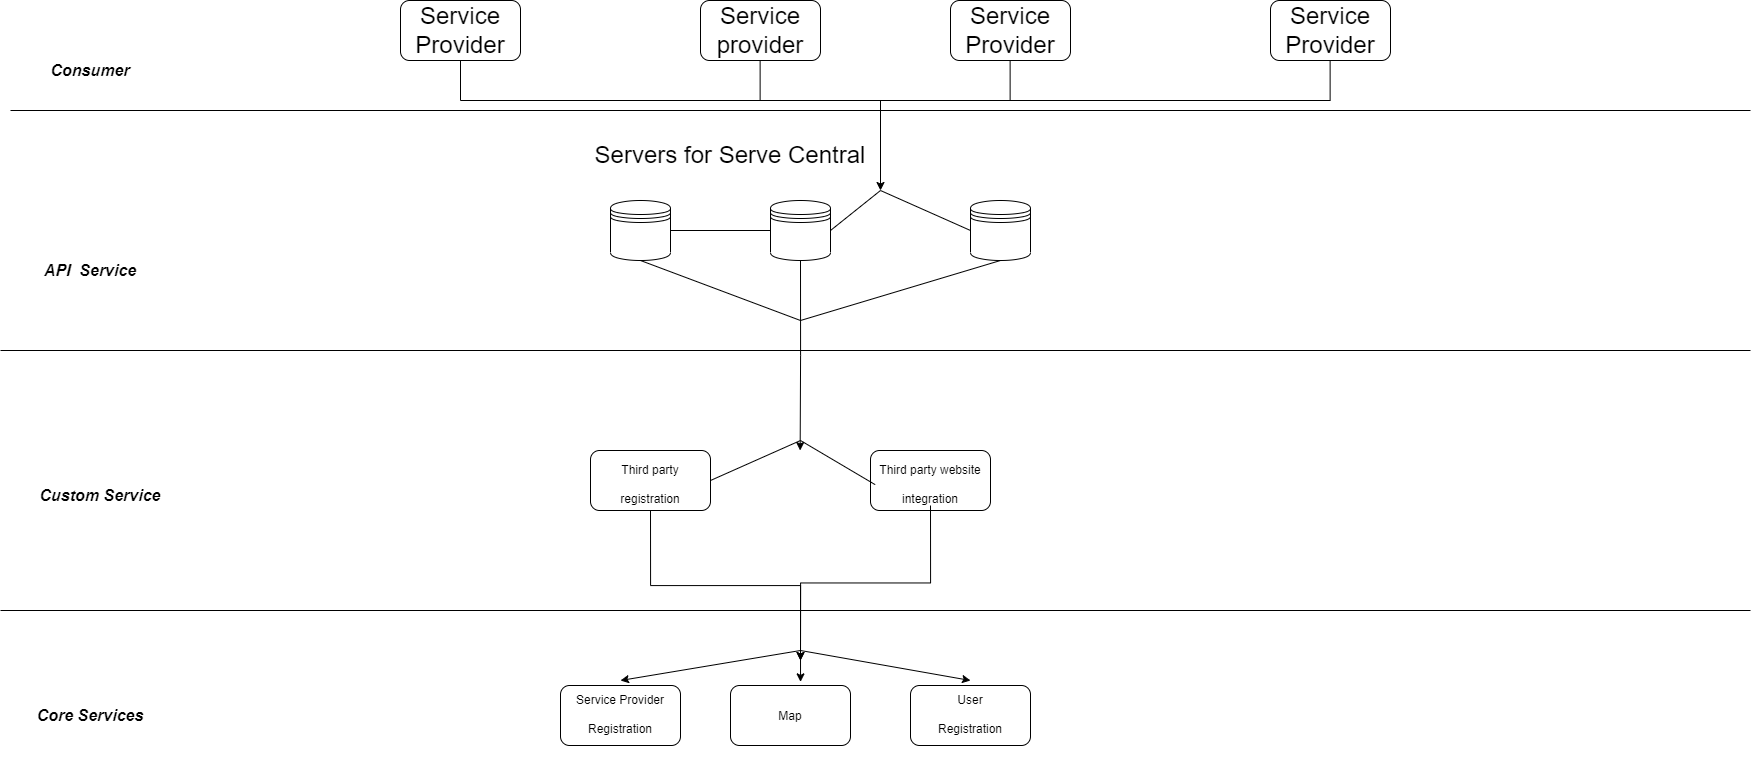

The diagram above was exported from draw.io. Its source (the exported page's mxGraphModel, read from the mxfile embedded in the PNG):
<mxGraphModel dx="1985" dy="1042" grid="1" gridSize="10" guides="1" tooltips="1" connect="1" arrows="1" fold="1" page="1" pageScale="1.5" pageWidth="1169" pageHeight="826" background="none" math="0" shadow="0">
  <root>
    <mxCell id="0" style=";html=1;" />
    <mxCell id="1" style=";html=1;" parent="0" />
    <mxCell id="Uwe9ESJMNsDX2wFADnIO-1" value="" style="endArrow=none;html=1;rounded=0;" edge="1" parent="1">
      <mxGeometry width="50" height="50" relative="1" as="geometry">
        <mxPoint x="10" y="200" as="sourcePoint" />
        <mxPoint x="1750" y="200" as="targetPoint" />
      </mxGeometry>
    </mxCell>
    <mxCell id="Uwe9ESJMNsDX2wFADnIO-2" value="&lt;font size=&quot;3&quot;&gt;&lt;b&gt;&lt;i&gt;Consumer&lt;/i&gt;&lt;/b&gt;&lt;/font&gt;" style="text;html=1;strokeColor=none;fillColor=none;align=center;verticalAlign=middle;whiteSpace=wrap;rounded=0;" vertex="1" parent="1">
      <mxGeometry y="120" width="180" height="80" as="geometry" />
    </mxCell>
    <mxCell id="Uwe9ESJMNsDX2wFADnIO-3" value="&lt;font size=&quot;3&quot;&gt;&lt;b&gt;&lt;i&gt;API&amp;nbsp; Service&lt;/i&gt;&lt;/b&gt;&lt;/font&gt;" style="text;html=1;strokeColor=none;fillColor=none;align=center;verticalAlign=middle;whiteSpace=wrap;rounded=0;" vertex="1" parent="1">
      <mxGeometry y="320" width="180" height="80" as="geometry" />
    </mxCell>
    <mxCell id="Uwe9ESJMNsDX2wFADnIO-4" value="" style="endArrow=none;html=1;rounded=0;" edge="1" parent="1">
      <mxGeometry width="50" height="50" relative="1" as="geometry">
        <mxPoint y="440" as="sourcePoint" />
        <mxPoint x="1750" y="440" as="targetPoint" />
      </mxGeometry>
    </mxCell>
    <mxCell id="Uwe9ESJMNsDX2wFADnIO-6" value="Service Provider" style="rounded=1;whiteSpace=wrap;html=1;fontSize=24;" vertex="1" parent="1">
      <mxGeometry x="400" y="90" width="120" height="60" as="geometry" />
    </mxCell>
    <mxCell id="Uwe9ESJMNsDX2wFADnIO-7" value="Service provider" style="rounded=1;whiteSpace=wrap;html=1;fontSize=24;" vertex="1" parent="1">
      <mxGeometry x="700" y="90" width="120" height="60" as="geometry" />
    </mxCell>
    <mxCell id="Uwe9ESJMNsDX2wFADnIO-8" value="Service Provider" style="rounded=1;whiteSpace=wrap;html=1;fontSize=24;" vertex="1" parent="1">
      <mxGeometry x="950" y="90" width="120" height="60" as="geometry" />
    </mxCell>
    <mxCell id="Uwe9ESJMNsDX2wFADnIO-9" value="Service Provider" style="rounded=1;whiteSpace=wrap;html=1;fontSize=24;" vertex="1" parent="1">
      <mxGeometry x="1270" y="90" width="120" height="60" as="geometry" />
    </mxCell>
    <mxCell id="Uwe9ESJMNsDX2wFADnIO-11" value="&lt;font size=&quot;3&quot;&gt;&lt;b&gt;&lt;i&gt;Custom Service&lt;/i&gt;&lt;/b&gt;&lt;/font&gt;" style="text;html=1;strokeColor=none;fillColor=none;align=center;verticalAlign=middle;whiteSpace=wrap;rounded=0;" vertex="1" parent="1">
      <mxGeometry x="10" y="540" width="180" height="90" as="geometry" />
    </mxCell>
    <mxCell id="Uwe9ESJMNsDX2wFADnIO-12" value="" style="endArrow=none;html=1;rounded=0;" edge="1" parent="1">
      <mxGeometry width="50" height="50" relative="1" as="geometry">
        <mxPoint y="700" as="sourcePoint" />
        <mxPoint x="1750" y="700" as="targetPoint" />
      </mxGeometry>
    </mxCell>
    <mxCell id="Uwe9ESJMNsDX2wFADnIO-13" value="&lt;font size=&quot;3&quot;&gt;&lt;b&gt;&lt;i&gt;Core Services&lt;/i&gt;&lt;/b&gt;&lt;/font&gt;" style="text;html=1;strokeColor=none;fillColor=none;align=center;verticalAlign=middle;whiteSpace=wrap;rounded=0;" vertex="1" parent="1">
      <mxGeometry y="760" width="180" height="90" as="geometry" />
    </mxCell>
    <mxCell id="Uwe9ESJMNsDX2wFADnIO-14" value="" style="shape=datastore;whiteSpace=wrap;html=1;fontSize=24;" vertex="1" parent="1">
      <mxGeometry x="610" y="290" width="60" height="60" as="geometry" />
    </mxCell>
    <mxCell id="Uwe9ESJMNsDX2wFADnIO-31" style="edgeStyle=orthogonalEdgeStyle;rounded=0;orthogonalLoop=1;jettySize=auto;html=1;exitX=0.5;exitY=1;exitDx=0;exitDy=0;fontSize=24;" edge="1" parent="1" source="Uwe9ESJMNsDX2wFADnIO-15">
      <mxGeometry relative="1" as="geometry">
        <mxPoint x="799.6470588235293" y="540" as="targetPoint" />
      </mxGeometry>
    </mxCell>
    <mxCell id="Uwe9ESJMNsDX2wFADnIO-15" value="" style="shape=datastore;whiteSpace=wrap;html=1;fontSize=24;" vertex="1" parent="1">
      <mxGeometry x="770" y="290" width="60" height="60" as="geometry" />
    </mxCell>
    <mxCell id="Uwe9ESJMNsDX2wFADnIO-16" value="" style="shape=datastore;whiteSpace=wrap;html=1;fontSize=24;" vertex="1" parent="1">
      <mxGeometry x="970" y="290" width="60" height="60" as="geometry" />
    </mxCell>
    <mxCell id="Uwe9ESJMNsDX2wFADnIO-18" value="" style="endArrow=none;html=1;rounded=0;fontSize=24;exitX=0.5;exitY=1;exitDx=0;exitDy=0;" edge="1" parent="1" source="Uwe9ESJMNsDX2wFADnIO-6">
      <mxGeometry width="50" height="50" relative="1" as="geometry">
        <mxPoint x="980" y="500" as="sourcePoint" />
        <mxPoint x="460" y="190" as="targetPoint" />
      </mxGeometry>
    </mxCell>
    <mxCell id="Uwe9ESJMNsDX2wFADnIO-19" value="" style="endArrow=none;html=1;rounded=0;fontSize=24;exitX=0.5;exitY=1;exitDx=0;exitDy=0;" edge="1" parent="1">
      <mxGeometry width="50" height="50" relative="1" as="geometry">
        <mxPoint x="759.62" y="150" as="sourcePoint" />
        <mxPoint x="759.62" y="190" as="targetPoint" />
        <Array as="points" />
      </mxGeometry>
    </mxCell>
    <mxCell id="Uwe9ESJMNsDX2wFADnIO-20" value="" style="endArrow=none;html=1;rounded=0;fontSize=24;exitX=0.5;exitY=1;exitDx=0;exitDy=0;" edge="1" parent="1">
      <mxGeometry width="50" height="50" relative="1" as="geometry">
        <mxPoint x="1009.62" y="150" as="sourcePoint" />
        <mxPoint x="1009.62" y="190" as="targetPoint" />
      </mxGeometry>
    </mxCell>
    <mxCell id="Uwe9ESJMNsDX2wFADnIO-21" value="" style="endArrow=none;html=1;rounded=0;fontSize=24;exitX=0.5;exitY=1;exitDx=0;exitDy=0;" edge="1" parent="1">
      <mxGeometry width="50" height="50" relative="1" as="geometry">
        <mxPoint x="1329.62" y="150" as="sourcePoint" />
        <mxPoint x="1329.62" y="190" as="targetPoint" />
      </mxGeometry>
    </mxCell>
    <mxCell id="Uwe9ESJMNsDX2wFADnIO-22" value="" style="endArrow=none;html=1;rounded=0;fontSize=24;" edge="1" parent="1">
      <mxGeometry width="50" height="50" relative="1" as="geometry">
        <mxPoint x="460" y="190" as="sourcePoint" />
        <mxPoint x="1330" y="190" as="targetPoint" />
      </mxGeometry>
    </mxCell>
    <mxCell id="Uwe9ESJMNsDX2wFADnIO-23" value="" style="endArrow=classic;html=1;rounded=0;fontSize=24;" edge="1" parent="1">
      <mxGeometry width="50" height="50" relative="1" as="geometry">
        <mxPoint x="880" y="190" as="sourcePoint" />
        <mxPoint x="880" y="280" as="targetPoint" />
      </mxGeometry>
    </mxCell>
    <mxCell id="Uwe9ESJMNsDX2wFADnIO-24" value="" style="endArrow=none;html=1;rounded=0;fontSize=24;exitX=1;exitY=0.5;exitDx=0;exitDy=0;" edge="1" parent="1" source="Uwe9ESJMNsDX2wFADnIO-15">
      <mxGeometry width="50" height="50" relative="1" as="geometry">
        <mxPoint x="880" y="330" as="sourcePoint" />
        <mxPoint x="880" y="280" as="targetPoint" />
      </mxGeometry>
    </mxCell>
    <mxCell id="Uwe9ESJMNsDX2wFADnIO-28" value="" style="endArrow=none;html=1;rounded=0;fontSize=24;entryX=0;entryY=0.5;entryDx=0;entryDy=0;exitX=1;exitY=0.5;exitDx=0;exitDy=0;" edge="1" parent="1" source="Uwe9ESJMNsDX2wFADnIO-14" target="Uwe9ESJMNsDX2wFADnIO-15">
      <mxGeometry width="50" height="50" relative="1" as="geometry">
        <mxPoint x="700" y="380" as="sourcePoint" />
        <mxPoint x="750" y="330" as="targetPoint" />
      </mxGeometry>
    </mxCell>
    <mxCell id="Uwe9ESJMNsDX2wFADnIO-29" value="" style="endArrow=none;html=1;rounded=0;fontSize=24;entryX=0;entryY=0.5;entryDx=0;entryDy=0;" edge="1" parent="1" target="Uwe9ESJMNsDX2wFADnIO-16">
      <mxGeometry width="50" height="50" relative="1" as="geometry">
        <mxPoint x="880" y="280" as="sourcePoint" />
        <mxPoint x="960" y="320" as="targetPoint" />
      </mxGeometry>
    </mxCell>
    <mxCell id="Uwe9ESJMNsDX2wFADnIO-30" value="" style="endArrow=none;html=1;rounded=0;fontSize=24;exitX=0.5;exitY=1;exitDx=0;exitDy=0;" edge="1" parent="1" source="Uwe9ESJMNsDX2wFADnIO-14">
      <mxGeometry width="50" height="50" relative="1" as="geometry">
        <mxPoint x="700" y="380" as="sourcePoint" />
        <mxPoint x="800" y="410" as="targetPoint" />
      </mxGeometry>
    </mxCell>
    <mxCell id="Uwe9ESJMNsDX2wFADnIO-32" value="" style="endArrow=none;html=1;rounded=0;fontSize=24;entryX=0.5;entryY=1;entryDx=0;entryDy=0;" edge="1" parent="1" target="Uwe9ESJMNsDX2wFADnIO-16">
      <mxGeometry width="50" height="50" relative="1" as="geometry">
        <mxPoint x="800" y="410" as="sourcePoint" />
        <mxPoint x="1000" y="360" as="targetPoint" />
      </mxGeometry>
    </mxCell>
    <mxCell id="Uwe9ESJMNsDX2wFADnIO-33" value="Servers for Serve Central" style="text;html=1;strokeColor=none;fillColor=none;align=center;verticalAlign=middle;whiteSpace=wrap;rounded=0;fontSize=24;" vertex="1" parent="1">
      <mxGeometry x="530" y="240" width="400" height="10" as="geometry" />
    </mxCell>
    <mxCell id="Uwe9ESJMNsDX2wFADnIO-34" value="" style="rounded=1;whiteSpace=wrap;html=1;fontSize=24;" vertex="1" parent="1">
      <mxGeometry x="590" y="540" width="120" height="60" as="geometry" />
    </mxCell>
    <mxCell id="Uwe9ESJMNsDX2wFADnIO-38" style="edgeStyle=orthogonalEdgeStyle;rounded=0;orthogonalLoop=1;jettySize=auto;html=1;exitX=0.5;exitY=1;exitDx=0;exitDy=0;fontSize=12;" edge="1" parent="1" source="Uwe9ESJMNsDX2wFADnIO-35">
      <mxGeometry relative="1" as="geometry">
        <mxPoint x="800" y="750" as="targetPoint" />
      </mxGeometry>
    </mxCell>
    <mxCell id="Uwe9ESJMNsDX2wFADnIO-35" value="&lt;font style=&quot;font-size: 12px;&quot;&gt;Third party registration&lt;br&gt;&lt;br&gt;&lt;/font&gt;" style="text;html=1;strokeColor=none;fillColor=none;align=center;verticalAlign=middle;whiteSpace=wrap;rounded=0;fontSize=24;" vertex="1" parent="1">
      <mxGeometry x="610" y="570" width="80" height="30" as="geometry" />
    </mxCell>
    <mxCell id="Uwe9ESJMNsDX2wFADnIO-36" value="" style="rounded=1;whiteSpace=wrap;html=1;fontSize=24;" vertex="1" parent="1">
      <mxGeometry x="870" y="540" width="120" height="60" as="geometry" />
    </mxCell>
    <mxCell id="Uwe9ESJMNsDX2wFADnIO-39" style="edgeStyle=orthogonalEdgeStyle;rounded=0;orthogonalLoop=1;jettySize=auto;html=1;exitX=0.5;exitY=1;exitDx=0;exitDy=0;fontSize=12;" edge="1" parent="1" source="Uwe9ESJMNsDX2wFADnIO-37">
      <mxGeometry relative="1" as="geometry">
        <mxPoint x="800" y="750" as="targetPoint" />
      </mxGeometry>
    </mxCell>
    <mxCell id="Uwe9ESJMNsDX2wFADnIO-37" value="&lt;font style=&quot;font-size: 12px;&quot;&gt;Third party website integration&lt;br&gt;&lt;br&gt;&lt;/font&gt;" style="text;html=1;strokeColor=none;fillColor=none;align=center;verticalAlign=middle;whiteSpace=wrap;rounded=0;fontSize=24;" vertex="1" parent="1">
      <mxGeometry x="855" y="575" width="150" height="20" as="geometry" />
    </mxCell>
    <mxCell id="Uwe9ESJMNsDX2wFADnIO-40" value="" style="endArrow=none;html=1;rounded=0;fontSize=12;exitX=1;exitY=0.5;exitDx=0;exitDy=0;" edge="1" parent="1" source="Uwe9ESJMNsDX2wFADnIO-34">
      <mxGeometry width="50" height="50" relative="1" as="geometry">
        <mxPoint x="780" y="550" as="sourcePoint" />
        <mxPoint x="800" y="530" as="targetPoint" />
      </mxGeometry>
    </mxCell>
    <mxCell id="Uwe9ESJMNsDX2wFADnIO-41" value="" style="endArrow=none;html=1;rounded=0;fontSize=12;exitX=0.131;exitY=-0.043;exitDx=0;exitDy=0;exitPerimeter=0;" edge="1" parent="1" source="Uwe9ESJMNsDX2wFADnIO-37">
      <mxGeometry width="50" height="50" relative="1" as="geometry">
        <mxPoint x="780" y="550" as="sourcePoint" />
        <mxPoint x="800" y="530" as="targetPoint" />
      </mxGeometry>
    </mxCell>
    <mxCell id="Uwe9ESJMNsDX2wFADnIO-42" value="" style="rounded=1;whiteSpace=wrap;html=1;fontSize=12;" vertex="1" parent="1">
      <mxGeometry x="910" y="775" width="120" height="60" as="geometry" />
    </mxCell>
    <mxCell id="Uwe9ESJMNsDX2wFADnIO-44" value="&lt;font style=&quot;font-size: 12px;&quot;&gt;User Registration&lt;br&gt;&lt;br&gt;&lt;/font&gt;" style="text;html=1;strokeColor=none;fillColor=none;align=center;verticalAlign=middle;whiteSpace=wrap;rounded=0;fontSize=24;" vertex="1" parent="1">
      <mxGeometry x="930" y="800" width="80" height="30" as="geometry" />
    </mxCell>
    <mxCell id="Uwe9ESJMNsDX2wFADnIO-46" value="" style="rounded=1;whiteSpace=wrap;html=1;fontSize=12;" vertex="1" parent="1">
      <mxGeometry x="560" y="775" width="120" height="60" as="geometry" />
    </mxCell>
    <mxCell id="Uwe9ESJMNsDX2wFADnIO-48" value="&lt;font style=&quot;font-size: 12px;&quot;&gt;Service Provider Registration&lt;br&gt;&lt;br&gt;&lt;/font&gt;" style="text;html=1;strokeColor=none;fillColor=none;align=center;verticalAlign=middle;whiteSpace=wrap;rounded=0;fontSize=24;" vertex="1" parent="1">
      <mxGeometry x="565" y="795" width="110" height="40" as="geometry" />
    </mxCell>
    <mxCell id="Uwe9ESJMNsDX2wFADnIO-52" value="" style="rounded=1;whiteSpace=wrap;html=1;fontSize=12;" vertex="1" parent="1">
      <mxGeometry x="730" y="775" width="120" height="60" as="geometry" />
    </mxCell>
    <mxCell id="Uwe9ESJMNsDX2wFADnIO-53" value="&lt;font style=&quot;font-size: 12px;&quot;&gt;Map&lt;br&gt;&lt;/font&gt;" style="text;html=1;strokeColor=none;fillColor=none;align=center;verticalAlign=middle;whiteSpace=wrap;rounded=0;fontSize=24;" vertex="1" parent="1">
      <mxGeometry x="715" y="770" width="150" height="65" as="geometry" />
    </mxCell>
    <mxCell id="Uwe9ESJMNsDX2wFADnIO-57" value="" style="endArrow=classic;html=1;rounded=0;fontSize=12;" edge="1" parent="1">
      <mxGeometry width="50" height="50" relative="1" as="geometry">
        <mxPoint x="800" y="740" as="sourcePoint" />
        <mxPoint x="620" y="770" as="targetPoint" />
      </mxGeometry>
    </mxCell>
    <mxCell id="Uwe9ESJMNsDX2wFADnIO-58" value="" style="endArrow=classic;html=1;rounded=0;fontSize=12;entryX=0.567;entryY=0.021;entryDx=0;entryDy=0;entryPerimeter=0;" edge="1" parent="1" target="Uwe9ESJMNsDX2wFADnIO-53">
      <mxGeometry width="50" height="50" relative="1" as="geometry">
        <mxPoint x="800" y="740" as="sourcePoint" />
        <mxPoint x="790" y="690" as="targetPoint" />
      </mxGeometry>
    </mxCell>
    <mxCell id="Uwe9ESJMNsDX2wFADnIO-59" value="" style="endArrow=classic;html=1;rounded=0;fontSize=12;" edge="1" parent="1">
      <mxGeometry width="50" height="50" relative="1" as="geometry">
        <mxPoint x="800" y="740" as="sourcePoint" />
        <mxPoint x="970" y="770" as="targetPoint" />
      </mxGeometry>
    </mxCell>
  </root>
</mxGraphModel>